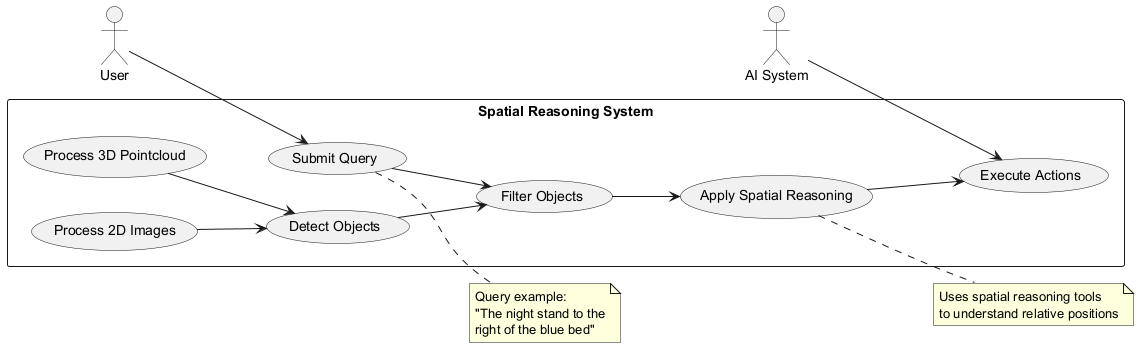

The diagram above was rendered by PlantUML. Its source (embedded in the PNG):
@startuml
left to right direction
actor User
actor "AI System" as AI

rectangle "Spatial Reasoning System" {
  usecase "Submit Query" as UC1
  usecase "Process 3D Pointcloud" as UC2
  usecase "Process 2D Images" as UC3
  usecase "Detect Objects" as UC4
  usecase "Filter Objects" as UC5
  usecase "Apply Spatial Reasoning" as UC6
  usecase "Execute Actions" as UC7
}

User --> UC1
UC1 --> UC5
UC2 --> UC4
UC3 --> UC4
UC4 --> UC5
UC5 --> UC6
UC6 --> UC7
AI --> UC7

note right of UC1
  Query example:
  "The night stand to the
  right of the blue bed"
end note

note right of UC6
  Uses spatial reasoning tools
  to understand relative positions
end note
@enduml